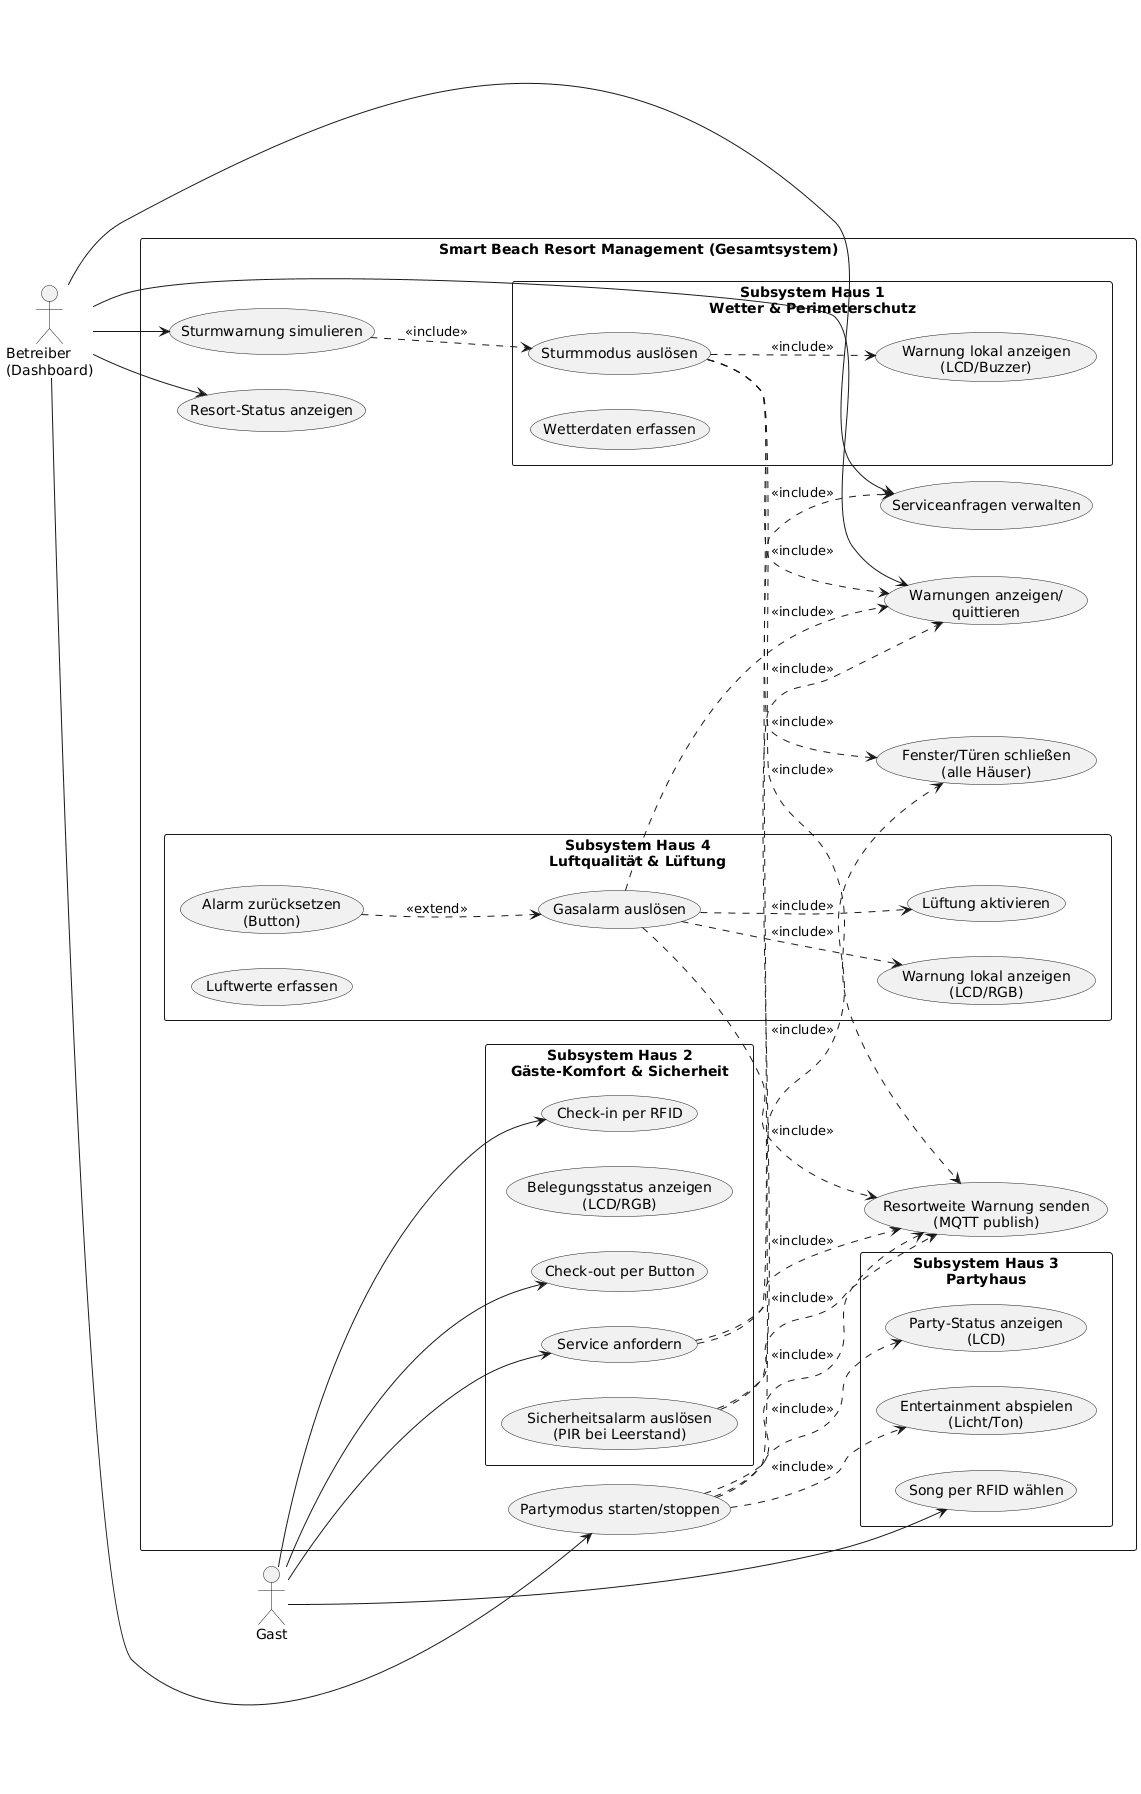

The diagram above was rendered by PlantUML. Its source (embedded in the PNG):
@startuml
left to right direction

actor "Betreiber\n(Dashboard)" as Host
actor "Gast" as Guest

rectangle "Smart Beach Resort Management (Gesamtsystem)" {

  ' Gesamtfunktionen (Dashboard/Resort)
  usecase "Resort-Status anzeigen" as UC_Status
  usecase "Warnungen anzeigen/\nquittieren" as UC_Alerts
  usecase "Sturmwarnung simulieren" as UC_StormSim
  usecase "Partymodus starten/stoppen" as UC_Party
  usecase "Serviceanfragen verwalten" as UC_ServiceMgmt

  ' Querschnittsfunktionen
  usecase "Resortweite Warnung senden\n(MQTT publish)" as UC_Publish
  usecase "Fenster/Türen schließen\n(alle Häuser)" as UC_CloseAll

  rectangle "Subsystem Haus 1\nWetter & Perimeterschutz" {
    usecase "Wetterdaten erfassen" as UC_Weather
    usecase "Sturmmodus auslösen" as UC_StormMode
    usecase "Warnung lokal anzeigen\n(LCD/Buzzer)" as UC_LocalWarn1
  }

  rectangle "Subsystem Haus 2\nGäste-Komfort & Sicherheit" {
    usecase "Check-in per RFID" as UC_Checkin
    usecase "Check-out per Button" as UC_Checkout
    usecase "Service anfordern" as UC_ServiceReq
    usecase "Belegungsstatus anzeigen\n(LCD/RGB)" as UC_Occ
    usecase "Sicherheitsalarm auslösen\n(PIR bei Leerstand)" as UC_SecAlarm
  }

  rectangle "Subsystem Haus 3\nPartyhaus" {
    usecase "Entertainment abspielen\n(Licht/Ton)" as UC_Entertain
    usecase "Song per RFID wählen" as UC_Song
    usecase "Party-Status anzeigen\n(LCD)" as UC_PartyInfo
  }

  rectangle "Subsystem Haus 4\nLuftqualität & Lüftung" {
    usecase "Luftwerte erfassen" as UC_Air
    usecase "Gasalarm auslösen" as UC_Gas
    usecase "Lüftung aktivieren" as UC_Fan
    usecase "Alarm zurücksetzen\n(Button)" as UC_Reset
    usecase "Warnung lokal anzeigen\n(LCD/RGB)" as UC_LocalWarn4
  }
}

' Akteursbeziehungen
Host --> UC_Status
Host --> UC_Alerts
Host --> UC_StormSim
Host --> UC_Party
Host --> UC_ServiceMgmt

Guest --> UC_Checkin
Guest --> UC_Checkout
Guest --> UC_ServiceReq
Guest --> UC_Song

' Include/Extend Beziehungen (Kopplung Gesamt <-> Subsysteme)
UC_StormSim ..> UC_StormMode : <<include>>
UC_StormMode ..> UC_CloseAll : <<include>>
UC_StormMode ..> UC_Publish : <<include>>
UC_StormMode ..> UC_LocalWarn1 : <<include>>
UC_StormMode ..> UC_Alerts : <<include>>

UC_Gas ..> UC_Fan : <<include>>
UC_Gas ..> UC_Publish : <<include>>
UC_Gas ..> UC_Alerts : <<include>>
UC_Gas ..> UC_LocalWarn4 : <<include>>
UC_Reset ..> UC_Gas : <<extend>>

UC_SecAlarm ..> UC_Publish : <<include>>
UC_SecAlarm ..> UC_Alerts : <<include>>

UC_Party ..> UC_Entertain : <<include>>
UC_Party ..> UC_CloseAll : <<include>>
UC_Party ..> UC_PartyInfo : <<include>>
UC_Party ..> UC_Publish : <<include>>

UC_ServiceReq ..> UC_Publish : <<include>>
UC_ServiceReq ..> UC_ServiceMgmt : <<include>>

@enduml